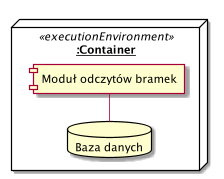

The diagram above was rendered by PlantUML. Its source (embedded in the PNG):
@startuml

left to right direction

    

    node __:Container__ <<executionEnvironment>> as C3 {
        component "Moduł odczytów bramek" as Mob
        database "Baza danych" as BD3
        BD3 - Mob
    }


    
@enduml